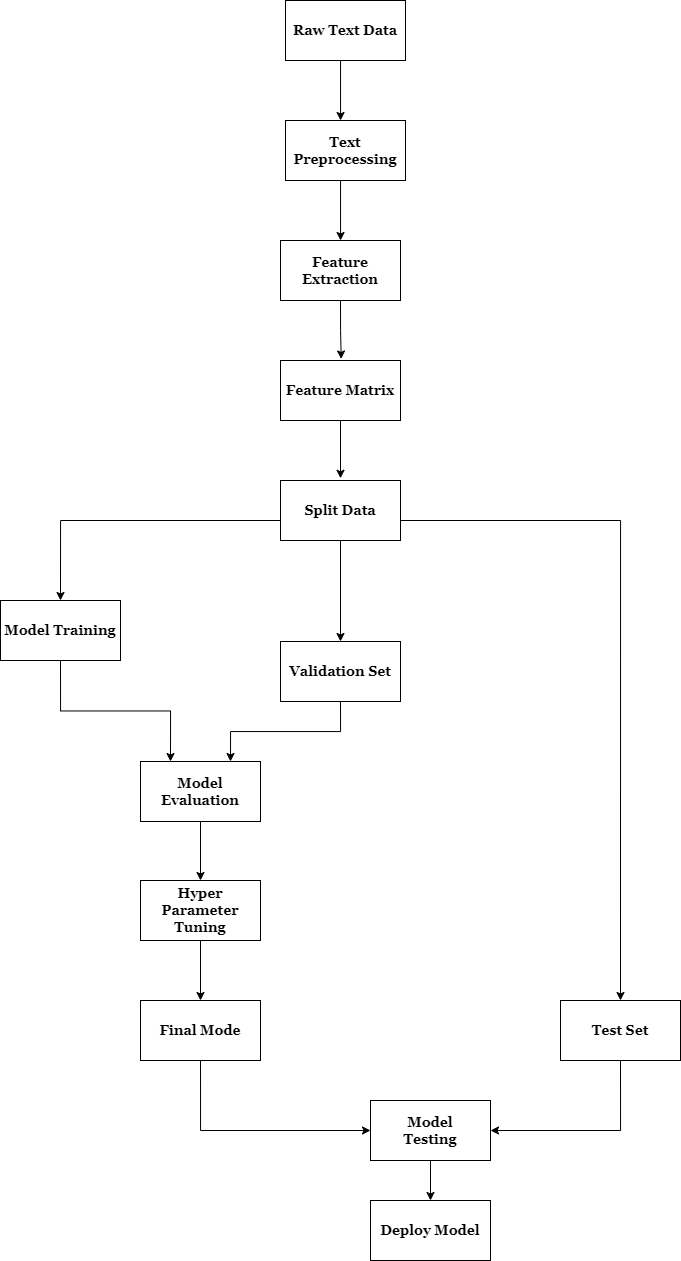

The diagram above was exported from draw.io. Its source (the exported page's mxGraphModel, read from the mxfile embedded in the PNG):
<mxGraphModel dx="1221" dy="612" grid="1" gridSize="10" guides="1" tooltips="1" connect="1" arrows="1" fold="1" page="1" pageScale="1" pageWidth="850" pageHeight="1100" math="0" shadow="0">
  <root>
    <mxCell id="0" />
    <mxCell id="1" parent="0" />
    <mxCell id="BVYb3aVJln6U1jPgIm88-17" style="edgeStyle=orthogonalEdgeStyle;rounded=0;orthogonalLoop=1;jettySize=auto;html=1;exitX=0.5;exitY=1;exitDx=0;exitDy=0;fontFamily=Georgia;fontStyle=1;labelBorderColor=none;fontSize=14;" edge="1" parent="1" source="BVYb3aVJln6U1jPgIm88-4" target="BVYb3aVJln6U1jPgIm88-5">
      <mxGeometry relative="1" as="geometry">
        <Array as="points">
          <mxPoint x="420" y="100" />
        </Array>
      </mxGeometry>
    </mxCell>
    <mxCell id="BVYb3aVJln6U1jPgIm88-4" value="Raw Text Data" style="rounded=0;html=1;fontFamily=Georgia;fontStyle=1;labelBorderColor=none;whiteSpace=wrap;fontSize=14;" vertex="1" parent="1">
      <mxGeometry x="365" y="40" width="120" height="60" as="geometry" />
    </mxCell>
    <mxCell id="BVYb3aVJln6U1jPgIm88-18" style="edgeStyle=orthogonalEdgeStyle;rounded=0;orthogonalLoop=1;jettySize=auto;html=1;exitX=0.5;exitY=1;exitDx=0;exitDy=0;fontFamily=Georgia;fontStyle=1;labelBorderColor=none;fontSize=14;" edge="1" parent="1" source="BVYb3aVJln6U1jPgIm88-5" target="BVYb3aVJln6U1jPgIm88-6">
      <mxGeometry relative="1" as="geometry">
        <Array as="points">
          <mxPoint x="420" y="220" />
        </Array>
      </mxGeometry>
    </mxCell>
    <mxCell id="BVYb3aVJln6U1jPgIm88-5" value="Text Preprocessing" style="rounded=0;html=1;fontFamily=Georgia;fontStyle=1;labelBorderColor=none;whiteSpace=wrap;fontSize=14;" vertex="1" parent="1">
      <mxGeometry x="365" y="160" width="120" height="60" as="geometry" />
    </mxCell>
    <mxCell id="BVYb3aVJln6U1jPgIm88-19" style="edgeStyle=orthogonalEdgeStyle;rounded=0;orthogonalLoop=1;jettySize=auto;html=1;exitX=0.5;exitY=1;exitDx=0;exitDy=0;entryX=0.506;entryY=-0.026;entryDx=0;entryDy=0;entryPerimeter=0;fontFamily=Georgia;fontStyle=1;labelBorderColor=none;fontSize=14;" edge="1" parent="1" source="BVYb3aVJln6U1jPgIm88-6" target="BVYb3aVJln6U1jPgIm88-7">
      <mxGeometry relative="1" as="geometry" />
    </mxCell>
    <mxCell id="BVYb3aVJln6U1jPgIm88-6" value="Feature Extraction" style="rounded=0;html=1;fontFamily=Georgia;fontStyle=1;labelBorderColor=none;whiteSpace=wrap;fontSize=14;" vertex="1" parent="1">
      <mxGeometry x="360" y="280" width="120" height="60" as="geometry" />
    </mxCell>
    <mxCell id="BVYb3aVJln6U1jPgIm88-20" style="edgeStyle=orthogonalEdgeStyle;rounded=0;orthogonalLoop=1;jettySize=auto;html=1;exitX=0.5;exitY=1;exitDx=0;exitDy=0;entryX=0.5;entryY=-0.037;entryDx=0;entryDy=0;entryPerimeter=0;fontFamily=Georgia;fontStyle=1;labelBorderColor=none;fontSize=14;" edge="1" parent="1" source="BVYb3aVJln6U1jPgIm88-7" target="BVYb3aVJln6U1jPgIm88-8">
      <mxGeometry relative="1" as="geometry" />
    </mxCell>
    <mxCell id="BVYb3aVJln6U1jPgIm88-7" value="Feature Matrix" style="rounded=0;html=1;fontFamily=Georgia;fontStyle=1;labelBorderColor=none;whiteSpace=wrap;fontSize=14;" vertex="1" parent="1">
      <mxGeometry x="360" y="400" width="120" height="60" as="geometry" />
    </mxCell>
    <mxCell id="BVYb3aVJln6U1jPgIm88-21" style="edgeStyle=orthogonalEdgeStyle;rounded=0;orthogonalLoop=1;jettySize=auto;html=1;entryX=0.5;entryY=0;entryDx=0;entryDy=0;fontFamily=Georgia;fontStyle=1;labelBorderColor=none;fontSize=14;" edge="1" parent="1" target="BVYb3aVJln6U1jPgIm88-9">
      <mxGeometry relative="1" as="geometry">
        <mxPoint x="400" y="570" as="sourcePoint" />
        <Array as="points">
          <mxPoint x="390" y="560" />
          <mxPoint x="140" y="560" />
        </Array>
      </mxGeometry>
    </mxCell>
    <mxCell id="BVYb3aVJln6U1jPgIm88-22" style="edgeStyle=orthogonalEdgeStyle;rounded=0;orthogonalLoop=1;jettySize=auto;html=1;exitX=0.5;exitY=1;exitDx=0;exitDy=0;entryX=0.5;entryY=0;entryDx=0;entryDy=0;fontFamily=Georgia;fontStyle=1;labelBorderColor=none;fontSize=14;" edge="1" parent="1" source="BVYb3aVJln6U1jPgIm88-8" target="BVYb3aVJln6U1jPgIm88-10">
      <mxGeometry relative="1" as="geometry" />
    </mxCell>
    <mxCell id="BVYb3aVJln6U1jPgIm88-23" style="edgeStyle=orthogonalEdgeStyle;rounded=0;orthogonalLoop=1;jettySize=auto;html=1;entryX=0.5;entryY=0;entryDx=0;entryDy=0;fontFamily=Georgia;fontStyle=1;labelBorderColor=none;fontSize=14;" edge="1" parent="1" source="BVYb3aVJln6U1jPgIm88-8" target="BVYb3aVJln6U1jPgIm88-11">
      <mxGeometry relative="1" as="geometry">
        <Array as="points">
          <mxPoint x="700" y="560" />
        </Array>
      </mxGeometry>
    </mxCell>
    <mxCell id="BVYb3aVJln6U1jPgIm88-8" value="Split Data" style="rounded=0;html=1;fontFamily=Georgia;fontStyle=1;labelBorderColor=none;whiteSpace=wrap;fontSize=14;" vertex="1" parent="1">
      <mxGeometry x="360" y="520" width="120" height="60" as="geometry" />
    </mxCell>
    <mxCell id="BVYb3aVJln6U1jPgIm88-24" style="edgeStyle=orthogonalEdgeStyle;rounded=0;orthogonalLoop=1;jettySize=auto;html=1;exitX=0.5;exitY=1;exitDx=0;exitDy=0;entryX=0.25;entryY=0;entryDx=0;entryDy=0;fontFamily=Georgia;fontStyle=1;labelBorderColor=none;fontSize=14;" edge="1" parent="1" source="BVYb3aVJln6U1jPgIm88-9" target="BVYb3aVJln6U1jPgIm88-12">
      <mxGeometry relative="1" as="geometry" />
    </mxCell>
    <mxCell id="BVYb3aVJln6U1jPgIm88-9" value="Model Training" style="rounded=0;html=1;fontFamily=Georgia;fontStyle=1;labelBorderColor=none;whiteSpace=wrap;fontSize=14;" vertex="1" parent="1">
      <mxGeometry x="80" y="640" width="120" height="60" as="geometry" />
    </mxCell>
    <mxCell id="BVYb3aVJln6U1jPgIm88-25" style="edgeStyle=orthogonalEdgeStyle;rounded=0;orthogonalLoop=1;jettySize=auto;html=1;exitX=0.5;exitY=1;exitDx=0;exitDy=0;entryX=0.75;entryY=0;entryDx=0;entryDy=0;fontFamily=Georgia;fontStyle=1;labelBorderColor=none;fontSize=14;" edge="1" parent="1" source="BVYb3aVJln6U1jPgIm88-10" target="BVYb3aVJln6U1jPgIm88-12">
      <mxGeometry relative="1" as="geometry" />
    </mxCell>
    <mxCell id="BVYb3aVJln6U1jPgIm88-10" value="Validation Set" style="rounded=0;html=1;fontFamily=Georgia;fontStyle=1;labelBorderColor=none;whiteSpace=wrap;fontSize=14;" vertex="1" parent="1">
      <mxGeometry x="360" y="681" width="120" height="60" as="geometry" />
    </mxCell>
    <mxCell id="BVYb3aVJln6U1jPgIm88-29" style="edgeStyle=orthogonalEdgeStyle;rounded=0;orthogonalLoop=1;jettySize=auto;html=1;exitX=0.5;exitY=1;exitDx=0;exitDy=0;entryX=1;entryY=0.5;entryDx=0;entryDy=0;fontFamily=Georgia;fontStyle=1;labelBorderColor=none;fontSize=14;" edge="1" parent="1" source="BVYb3aVJln6U1jPgIm88-11" target="BVYb3aVJln6U1jPgIm88-15">
      <mxGeometry relative="1" as="geometry" />
    </mxCell>
    <mxCell id="BVYb3aVJln6U1jPgIm88-11" value="Test Set" style="rounded=0;html=1;fontFamily=Georgia;fontStyle=1;labelBorderColor=none;whiteSpace=wrap;fontSize=14;" vertex="1" parent="1">
      <mxGeometry x="640" y="1040" width="120" height="60" as="geometry" />
    </mxCell>
    <mxCell id="BVYb3aVJln6U1jPgIm88-26" style="edgeStyle=orthogonalEdgeStyle;rounded=0;orthogonalLoop=1;jettySize=auto;html=1;exitX=0.5;exitY=1;exitDx=0;exitDy=0;entryX=0.5;entryY=0;entryDx=0;entryDy=0;fontFamily=Georgia;fontStyle=1;labelBorderColor=none;fontSize=14;" edge="1" parent="1" source="BVYb3aVJln6U1jPgIm88-12" target="BVYb3aVJln6U1jPgIm88-13">
      <mxGeometry relative="1" as="geometry" />
    </mxCell>
    <mxCell id="BVYb3aVJln6U1jPgIm88-12" value="Model Evaluation" style="rounded=0;html=1;fontFamily=Georgia;fontStyle=1;labelBorderColor=none;whiteSpace=wrap;fontSize=14;" vertex="1" parent="1">
      <mxGeometry x="220" y="801" width="120" height="60" as="geometry" />
    </mxCell>
    <mxCell id="BVYb3aVJln6U1jPgIm88-27" style="edgeStyle=orthogonalEdgeStyle;rounded=0;orthogonalLoop=1;jettySize=auto;html=1;exitX=0.5;exitY=1;exitDx=0;exitDy=0;fontFamily=Georgia;fontStyle=1;labelBorderColor=none;fontSize=14;" edge="1" parent="1" source="BVYb3aVJln6U1jPgIm88-13" target="BVYb3aVJln6U1jPgIm88-14">
      <mxGeometry relative="1" as="geometry" />
    </mxCell>
    <mxCell id="BVYb3aVJln6U1jPgIm88-13" value="Hyper Parameter Tuning" style="rounded=0;html=1;fontFamily=Georgia;fontStyle=1;labelBorderColor=none;whiteSpace=wrap;fontSize=14;" vertex="1" parent="1">
      <mxGeometry x="220" y="920" width="120" height="60" as="geometry" />
    </mxCell>
    <mxCell id="BVYb3aVJln6U1jPgIm88-28" style="edgeStyle=orthogonalEdgeStyle;rounded=0;orthogonalLoop=1;jettySize=auto;html=1;exitX=0.5;exitY=1;exitDx=0;exitDy=0;entryX=0;entryY=0.5;entryDx=0;entryDy=0;fontFamily=Georgia;fontStyle=1;labelBorderColor=none;fontSize=14;" edge="1" parent="1" source="BVYb3aVJln6U1jPgIm88-14" target="BVYb3aVJln6U1jPgIm88-15">
      <mxGeometry relative="1" as="geometry" />
    </mxCell>
    <mxCell id="BVYb3aVJln6U1jPgIm88-14" value="Final Mode" style="rounded=0;html=1;fontFamily=Georgia;fontStyle=1;labelBorderColor=none;whiteSpace=wrap;fontSize=14;" vertex="1" parent="1">
      <mxGeometry x="220" y="1040" width="120" height="60" as="geometry" />
    </mxCell>
    <mxCell id="BVYb3aVJln6U1jPgIm88-30" style="edgeStyle=orthogonalEdgeStyle;rounded=0;orthogonalLoop=1;jettySize=auto;html=1;exitX=0.5;exitY=1;exitDx=0;exitDy=0;entryX=0.5;entryY=0;entryDx=0;entryDy=0;fontFamily=Georgia;fontStyle=1;labelBorderColor=none;fontSize=14;" edge="1" parent="1" source="BVYb3aVJln6U1jPgIm88-15" target="BVYb3aVJln6U1jPgIm88-16">
      <mxGeometry relative="1" as="geometry" />
    </mxCell>
    <mxCell id="BVYb3aVJln6U1jPgIm88-15" value="Model &lt;br&gt;Testing" style="rounded=0;html=1;fontFamily=Georgia;fontStyle=1;labelBorderColor=none;whiteSpace=wrap;fontSize=14;" vertex="1" parent="1">
      <mxGeometry x="450" y="1140" width="120" height="60" as="geometry" />
    </mxCell>
    <mxCell id="BVYb3aVJln6U1jPgIm88-16" value="Deploy Model" style="rounded=0;html=1;fontFamily=Georgia;fontStyle=1;labelBorderColor=none;whiteSpace=wrap;fontSize=14;" vertex="1" parent="1">
      <mxGeometry x="450" y="1240" width="120" height="60" as="geometry" />
    </mxCell>
  </root>
</mxGraphModel>